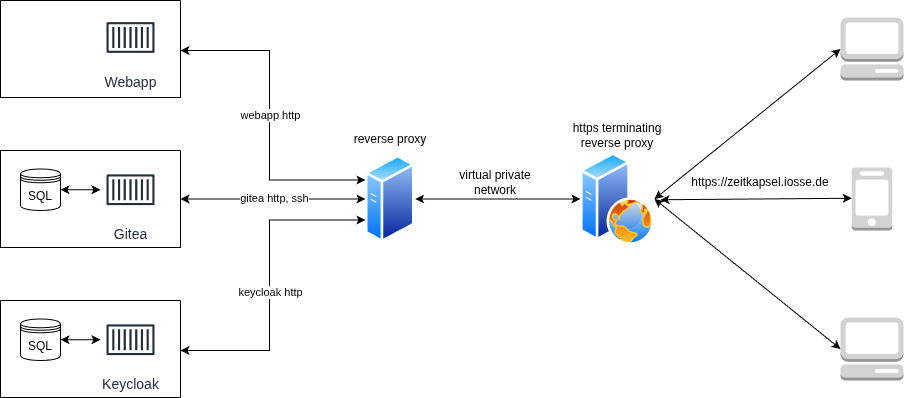

The diagram above was exported from draw.io. Its source (the exported page's mxGraphModel, read from the mxfile embedded in the PNG):
<mxGraphModel dx="578" dy="783" grid="1" gridSize="10" guides="1" tooltips="1" connect="1" arrows="1" fold="1" page="1" pageScale="1" pageWidth="850" pageHeight="1100" background="#ffffff" math="0" shadow="0">
  <root>
    <mxCell id="0" />
    <mxCell id="1" parent="0" />
    <mxCell id="owVAOhrd7MvXDJPDpMa5-4" value="" style="image;aspect=fixed;perimeter=ellipsePerimeter;html=1;align=center;shadow=0;dashed=0;spacingTop=3;image=img/lib/active_directory/web_server.svg;" parent="1" vertex="1">
      <mxGeometry x="640" y="252.25" width="74" height="92.5" as="geometry" />
    </mxCell>
    <mxCell id="owVAOhrd7MvXDJPDpMa5-6" value="" style="outlineConnect=0;dashed=0;verticalLabelPosition=bottom;verticalAlign=top;align=center;html=1;shape=mxgraph.aws3.management_console;fillColor=#D2D3D3;gradientColor=none;" parent="1" vertex="1">
      <mxGeometry x="900" y="117" width="63" height="63" as="geometry" />
    </mxCell>
    <mxCell id="owVAOhrd7MvXDJPDpMa5-7" value="" style="outlineConnect=0;dashed=0;verticalLabelPosition=bottom;verticalAlign=top;align=center;html=1;shape=mxgraph.aws3.mobile_client;fillColor=#D2D3D3;gradientColor=none;" parent="1" vertex="1">
      <mxGeometry x="911.25" y="267" width="40.5" height="63" as="geometry" />
    </mxCell>
    <mxCell id="owVAOhrd7MvXDJPDpMa5-8" value="" style="outlineConnect=0;dashed=0;verticalLabelPosition=bottom;verticalAlign=top;align=center;html=1;shape=mxgraph.aws3.management_console;fillColor=#D2D3D3;gradientColor=none;" parent="1" vertex="1">
      <mxGeometry x="900" y="417" width="63" height="63" as="geometry" />
    </mxCell>
    <mxCell id="owVAOhrd7MvXDJPDpMa5-13" value="" style="swimlane;startSize=0;" parent="1" vertex="1">
      <mxGeometry x="60" y="250" width="180" height="97" as="geometry" />
    </mxCell>
    <mxCell id="owVAOhrd7MvXDJPDpMa5-19" value="&lt;font style=&quot;font-size: 14px;&quot;&gt;Gitea&lt;/font&gt;" style="sketch=0;outlineConnect=0;fontColor=#232F3E;gradientColor=none;strokeColor=#232F3E;fillColor=#ffffff;dashed=0;verticalLabelPosition=bottom;verticalAlign=top;align=center;html=1;fontSize=12;fontStyle=0;aspect=fixed;shape=mxgraph.aws4.resourceIcon;resIcon=mxgraph.aws4.container_1;" parent="owVAOhrd7MvXDJPDpMa5-13" vertex="1">
      <mxGeometry x="100" y="9.25" width="60" height="60" as="geometry" />
    </mxCell>
    <mxCell id="owVAOhrd7MvXDJPDpMa5-23" value="SQL" style="shape=datastore;whiteSpace=wrap;html=1;" parent="owVAOhrd7MvXDJPDpMa5-13" vertex="1">
      <mxGeometry x="20" y="18.5" width="40" height="41.5" as="geometry" />
    </mxCell>
    <mxCell id="owVAOhrd7MvXDJPDpMa5-37" value="" style="endArrow=classic;startArrow=classic;html=1;rounded=0;exitX=1;exitY=0.5;exitDx=0;exitDy=0;" parent="owVAOhrd7MvXDJPDpMa5-13" source="owVAOhrd7MvXDJPDpMa5-23" target="owVAOhrd7MvXDJPDpMa5-19" edge="1">
      <mxGeometry width="50" height="50" relative="1" as="geometry">
        <mxPoint x="310" y="170" as="sourcePoint" />
        <mxPoint x="360" y="120" as="targetPoint" />
      </mxGeometry>
    </mxCell>
    <mxCell id="owVAOhrd7MvXDJPDpMa5-5" value="" style="image;aspect=fixed;perimeter=ellipsePerimeter;html=1;align=center;shadow=0;dashed=0;spacingTop=3;image=img/lib/active_directory/generic_server.svg;" parent="1" vertex="1">
      <mxGeometry x="425" y="254.25" width="49.56" height="88.5" as="geometry" />
    </mxCell>
    <mxCell id="owVAOhrd7MvXDJPDpMa5-24" value="" style="swimlane;startSize=0;" parent="1" vertex="1">
      <mxGeometry x="60" y="400" width="180" height="97" as="geometry" />
    </mxCell>
    <mxCell id="owVAOhrd7MvXDJPDpMa5-25" value="&lt;font style=&quot;font-size: 14px;&quot;&gt;Keycloak&lt;/font&gt;" style="sketch=0;outlineConnect=0;fontColor=#232F3E;gradientColor=none;strokeColor=#232F3E;fillColor=#ffffff;dashed=0;verticalLabelPosition=bottom;verticalAlign=top;align=center;html=1;fontSize=12;fontStyle=0;aspect=fixed;shape=mxgraph.aws4.resourceIcon;resIcon=mxgraph.aws4.container_1;" parent="owVAOhrd7MvXDJPDpMa5-24" vertex="1">
      <mxGeometry x="100" y="9.25" width="60" height="60" as="geometry" />
    </mxCell>
    <mxCell id="owVAOhrd7MvXDJPDpMa5-26" value="SQL" style="shape=datastore;whiteSpace=wrap;html=1;" parent="owVAOhrd7MvXDJPDpMa5-24" vertex="1">
      <mxGeometry x="20" y="18.5" width="40" height="41.5" as="geometry" />
    </mxCell>
    <mxCell id="owVAOhrd7MvXDJPDpMa5-39" value="" style="endArrow=classic;startArrow=classic;html=1;rounded=0;exitX=1;exitY=0.5;exitDx=0;exitDy=0;" parent="owVAOhrd7MvXDJPDpMa5-24" source="owVAOhrd7MvXDJPDpMa5-26" target="owVAOhrd7MvXDJPDpMa5-25" edge="1">
      <mxGeometry width="50" height="50" relative="1" as="geometry">
        <mxPoint x="80" y="30" as="sourcePoint" />
        <mxPoint x="120" y="30" as="targetPoint" />
      </mxGeometry>
    </mxCell>
    <mxCell id="owVAOhrd7MvXDJPDpMa5-27" value="" style="swimlane;startSize=0;" parent="1" vertex="1">
      <mxGeometry x="60" y="100" width="180" height="97" as="geometry" />
    </mxCell>
    <mxCell id="owVAOhrd7MvXDJPDpMa5-28" value="&lt;font style=&quot;font-size: 14px;&quot;&gt;Webapp&lt;/font&gt;" style="sketch=0;outlineConnect=0;fontColor=#232F3E;gradientColor=none;strokeColor=#232F3E;fillColor=#ffffff;dashed=0;verticalLabelPosition=bottom;verticalAlign=top;align=center;html=1;fontSize=12;fontStyle=0;aspect=fixed;shape=mxgraph.aws4.resourceIcon;resIcon=mxgraph.aws4.container_1;" parent="owVAOhrd7MvXDJPDpMa5-27" vertex="1">
      <mxGeometry x="100" y="7" width="60" height="60" as="geometry" />
    </mxCell>
    <mxCell id="owVAOhrd7MvXDJPDpMa5-47" value="" style="endArrow=classic;startArrow=classic;html=1;rounded=0;edgeStyle=orthogonalEdgeStyle;entryX=0.02;entryY=0.415;entryDx=0;entryDy=0;entryPerimeter=0;" parent="1" edge="1">
      <mxGeometry width="50" height="50" relative="1" as="geometry">
        <mxPoint x="240" y="150" as="sourcePoint" />
        <mxPoint x="424.99119999999994" y="279.47749999999996" as="targetPoint" />
        <Array as="points">
          <mxPoint x="240" y="150" />
          <mxPoint x="329" y="150" />
          <mxPoint x="329" y="280" />
        </Array>
      </mxGeometry>
    </mxCell>
    <mxCell id="owVAOhrd7MvXDJPDpMa5-60" value="webapp http" style="edgeLabel;html=1;align=center;verticalAlign=middle;resizable=0;points=[];" parent="owVAOhrd7MvXDJPDpMa5-47" vertex="1" connectable="0">
      <mxGeometry x="-0.0284" relative="1" as="geometry">
        <mxPoint as="offset" />
      </mxGeometry>
    </mxCell>
    <mxCell id="owVAOhrd7MvXDJPDpMa5-49" value="" style="endArrow=classic;startArrow=classic;html=1;rounded=0;entryX=0;entryY=0.5;entryDx=0;entryDy=0;exitX=1;exitY=0.5;exitDx=0;exitDy=0;" parent="1" source="owVAOhrd7MvXDJPDpMa5-13" target="owVAOhrd7MvXDJPDpMa5-5" edge="1">
      <mxGeometry width="50" height="50" relative="1" as="geometry">
        <mxPoint x="370" y="420" as="sourcePoint" />
        <mxPoint x="420" y="370" as="targetPoint" />
      </mxGeometry>
    </mxCell>
    <mxCell id="owVAOhrd7MvXDJPDpMa5-62" value="gitea http, ssh" style="edgeLabel;html=1;align=center;verticalAlign=middle;resizable=0;points=[];" parent="owVAOhrd7MvXDJPDpMa5-49" vertex="1" connectable="0">
      <mxGeometry x="0.0036" y="1" relative="1" as="geometry">
        <mxPoint as="offset" />
      </mxGeometry>
    </mxCell>
    <mxCell id="owVAOhrd7MvXDJPDpMa5-51" value="" style="endArrow=classic;startArrow=classic;html=1;rounded=0;edgeStyle=orthogonalEdgeStyle;entryX=0.02;entryY=0.415;entryDx=0;entryDy=0;entryPerimeter=0;" parent="1" edge="1">
      <mxGeometry width="50" height="50" relative="1" as="geometry">
        <mxPoint x="240" y="450" as="sourcePoint" />
        <mxPoint x="424.99119999999994" y="319.47749999999996" as="targetPoint" />
        <Array as="points">
          <mxPoint x="240" y="450" />
          <mxPoint x="329" y="450" />
          <mxPoint x="329" y="320" />
        </Array>
      </mxGeometry>
    </mxCell>
    <mxCell id="owVAOhrd7MvXDJPDpMa5-63" value="keycloak http" style="edgeLabel;html=1;align=center;verticalAlign=middle;resizable=0;points=[];" parent="owVAOhrd7MvXDJPDpMa5-51" vertex="1" connectable="0">
      <mxGeometry x="-0.0591" relative="1" as="geometry">
        <mxPoint as="offset" />
      </mxGeometry>
    </mxCell>
    <mxCell id="owVAOhrd7MvXDJPDpMa5-52" value="" style="endArrow=classic;startArrow=classic;html=1;rounded=0;entryX=0;entryY=0.5;entryDx=0;entryDy=0;exitX=1;exitY=0.5;exitDx=0;exitDy=0;" parent="1" source="owVAOhrd7MvXDJPDpMa5-5" target="owVAOhrd7MvXDJPDpMa5-4" edge="1">
      <mxGeometry width="50" height="50" relative="1" as="geometry">
        <mxPoint x="474.56" y="380" as="sourcePoint" />
        <mxPoint x="659.56" y="380" as="targetPoint" />
      </mxGeometry>
    </mxCell>
    <mxCell id="owVAOhrd7MvXDJPDpMa5-53" value="" style="endArrow=classic;startArrow=classic;html=1;rounded=0;entryX=0;entryY=0.5;entryDx=0;entryDy=0;exitX=1;exitY=0.5;exitDx=0;exitDy=0;entryPerimeter=0;" parent="1" source="owVAOhrd7MvXDJPDpMa5-4" target="owVAOhrd7MvXDJPDpMa5-6" edge="1">
      <mxGeometry width="50" height="50" relative="1" as="geometry">
        <mxPoint x="760" y="200" as="sourcePoint" />
        <mxPoint x="945" y="200" as="targetPoint" />
      </mxGeometry>
    </mxCell>
    <mxCell id="owVAOhrd7MvXDJPDpMa5-54" value="" style="endArrow=classic;startArrow=classic;html=1;rounded=0;entryX=0;entryY=0.5;entryDx=0;entryDy=0;entryPerimeter=0;" parent="1" edge="1">
      <mxGeometry width="50" height="50" relative="1" as="geometry">
        <mxPoint x="720" y="299.25" as="sourcePoint" />
        <mxPoint x="911.25" y="297.75" as="targetPoint" />
      </mxGeometry>
    </mxCell>
    <mxCell id="owVAOhrd7MvXDJPDpMa5-55" value="" style="endArrow=classic;startArrow=classic;html=1;rounded=0;entryX=0;entryY=0.5;entryDx=0;entryDy=0;entryPerimeter=0;exitX=1;exitY=0.5;exitDx=0;exitDy=0;" parent="1" source="owVAOhrd7MvXDJPDpMa5-4" target="owVAOhrd7MvXDJPDpMa5-8" edge="1">
      <mxGeometry width="50" height="50" relative="1" as="geometry">
        <mxPoint x="720" y="310" as="sourcePoint" />
        <mxPoint x="945" y="380" as="targetPoint" />
      </mxGeometry>
    </mxCell>
    <mxCell id="owVAOhrd7MvXDJPDpMa5-56" value="https://zeitkapsel.iosse.de" style="text;html=1;whiteSpace=wrap;strokeColor=none;fillColor=none;align=center;verticalAlign=middle;rounded=0;" parent="1" vertex="1">
      <mxGeometry x="790" y="267" width="60" height="30" as="geometry" />
    </mxCell>
    <mxCell id="owVAOhrd7MvXDJPDpMa5-57" value="https terminating&lt;div&gt;reverse proxy&lt;/div&gt;" style="text;html=1;whiteSpace=wrap;strokeColor=none;fillColor=none;align=center;verticalAlign=middle;rounded=0;" parent="1" vertex="1">
      <mxGeometry x="627" y="220" width="100" height="30" as="geometry" />
    </mxCell>
    <mxCell id="owVAOhrd7MvXDJPDpMa5-58" value="virtual private network" style="text;html=1;whiteSpace=wrap;strokeColor=none;fillColor=none;align=center;verticalAlign=middle;rounded=0;" parent="1" vertex="1">
      <mxGeometry x="510" y="267" width="90" height="30" as="geometry" />
    </mxCell>
    <mxCell id="owVAOhrd7MvXDJPDpMa5-59" value="&lt;div&gt;reverse proxy&lt;/div&gt;" style="text;html=1;whiteSpace=wrap;strokeColor=none;fillColor=none;align=center;verticalAlign=middle;rounded=0;" parent="1" vertex="1">
      <mxGeometry x="399.78" y="224.25" width="100" height="30" as="geometry" />
    </mxCell>
  </root>
</mxGraphModel>